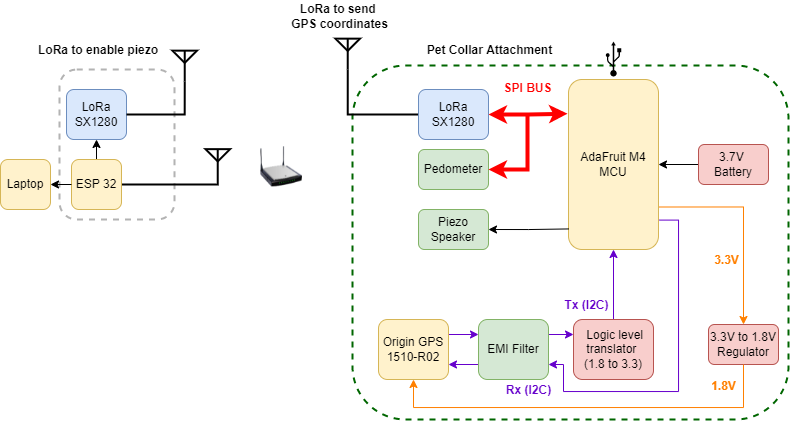

The diagram above was exported from draw.io. Its source (the exported page's mxGraphModel, read from the mxfile embedded in the PNG):
<mxGraphModel dx="830" dy="468" grid="0" gridSize="10" guides="1" tooltips="1" connect="1" arrows="1" fold="1" page="1" pageScale="1" pageWidth="826" pageHeight="1169" background="none" math="0" shadow="0">
  <root>
    <mxCell id="0" />
    <mxCell id="1" parent="0" />
    <mxCell id="UN4khBlcLMoTpxjM0sht-179" value="" style="rounded=1;whiteSpace=wrap;html=1;fillColor=none;dashed=1;strokeWidth=2;strokeColor=#B3B3B3;" vertex="1" parent="1">
      <mxGeometry x="80" y="181" width="115" height="150" as="geometry" />
    </mxCell>
    <mxCell id="UN4khBlcLMoTpxjM0sht-178" value="" style="rounded=1;whiteSpace=wrap;html=1;fillColor=none;dashed=1;strokeWidth=2;strokeColor=#006600;" vertex="1" parent="1">
      <mxGeometry x="373" y="177" width="436" height="354" as="geometry" />
    </mxCell>
    <mxCell id="UN4khBlcLMoTpxjM0sht-112" style="edgeStyle=orthogonalEdgeStyle;rounded=0;orthogonalLoop=1;jettySize=auto;html=1;exitX=1;exitY=0.75;exitDx=0;exitDy=0;strokeColor=#FF8000;" edge="1" parent="1" source="UN4khBlcLMoTpxjM0sht-96" target="UN4khBlcLMoTpxjM0sht-102">
      <mxGeometry relative="1" as="geometry" />
    </mxCell>
    <mxCell id="UN4khBlcLMoTpxjM0sht-96" value="AdaFruit M4 MCU" style="rounded=1;whiteSpace=wrap;html=1;fillColor=#fff2cc;strokeColor=#d6b656;" vertex="1" parent="1">
      <mxGeometry x="589" y="191" width="90" height="170" as="geometry" />
    </mxCell>
    <mxCell id="UN4khBlcLMoTpxjM0sht-107" style="edgeStyle=orthogonalEdgeStyle;rounded=0;orthogonalLoop=1;jettySize=auto;html=1;exitX=1;exitY=0.25;exitDx=0;exitDy=0;entryX=0;entryY=0.25;entryDx=0;entryDy=0;fontColor=#6600CC;strokeColor=#6600CC;" edge="1" parent="1" source="UN4khBlcLMoTpxjM0sht-97" target="UN4khBlcLMoTpxjM0sht-98">
      <mxGeometry relative="1" as="geometry" />
    </mxCell>
    <mxCell id="UN4khBlcLMoTpxjM0sht-205" style="edgeStyle=orthogonalEdgeStyle;rounded=0;orthogonalLoop=1;jettySize=auto;html=1;exitX=1.011;exitY=0.827;exitDx=0;exitDy=0;entryX=1;entryY=0.75;entryDx=0;entryDy=0;labelBackgroundColor=#FF8000;labelBorderColor=#FF8000;fontColor=#FF0000;strokeColor=#6600CC;exitPerimeter=0;fillColor=#e1d5e7;" edge="1" parent="1" source="UN4khBlcLMoTpxjM0sht-96" target="UN4khBlcLMoTpxjM0sht-98">
      <mxGeometry relative="1" as="geometry">
        <Array as="points">
          <mxPoint x="699" y="332" />
          <mxPoint x="699" y="503" />
          <mxPoint x="584" y="503" />
          <mxPoint x="584" y="476" />
        </Array>
      </mxGeometry>
    </mxCell>
    <mxCell id="UN4khBlcLMoTpxjM0sht-97" value="Origin GPS 1510-R02" style="rounded=1;whiteSpace=wrap;html=1;fillColor=#fff2cc;strokeColor=#d6b656;" vertex="1" parent="1">
      <mxGeometry x="399" y="431" width="70" height="60" as="geometry" />
    </mxCell>
    <mxCell id="UN4khBlcLMoTpxjM0sht-110" style="edgeStyle=orthogonalEdgeStyle;rounded=0;orthogonalLoop=1;jettySize=auto;html=1;exitX=0;exitY=0.75;exitDx=0;exitDy=0;entryX=1;entryY=0.75;entryDx=0;entryDy=0;strokeColor=#6600CC;" edge="1" parent="1" source="UN4khBlcLMoTpxjM0sht-98" target="UN4khBlcLMoTpxjM0sht-97">
      <mxGeometry relative="1" as="geometry" />
    </mxCell>
    <mxCell id="UN4khBlcLMoTpxjM0sht-169" style="edgeStyle=orthogonalEdgeStyle;rounded=0;orthogonalLoop=1;jettySize=auto;html=1;exitX=1;exitY=0.25;exitDx=0;exitDy=0;entryX=0;entryY=0.25;entryDx=0;entryDy=0;fontColor=#6600CC;strokeColor=#6600CC;" edge="1" parent="1" source="UN4khBlcLMoTpxjM0sht-98" target="UN4khBlcLMoTpxjM0sht-99">
      <mxGeometry relative="1" as="geometry" />
    </mxCell>
    <mxCell id="UN4khBlcLMoTpxjM0sht-98" value="EMI Filter" style="rounded=1;whiteSpace=wrap;html=1;fillColor=#d5e8d4;strokeColor=#82b366;" vertex="1" parent="1">
      <mxGeometry x="499" y="431" width="70" height="60" as="geometry" />
    </mxCell>
    <mxCell id="UN4khBlcLMoTpxjM0sht-170" value="" style="edgeStyle=orthogonalEdgeStyle;rounded=0;orthogonalLoop=1;jettySize=auto;html=1;strokeColor=#6600CC;" edge="1" parent="1" source="UN4khBlcLMoTpxjM0sht-99" target="UN4khBlcLMoTpxjM0sht-96">
      <mxGeometry relative="1" as="geometry" />
    </mxCell>
    <mxCell id="UN4khBlcLMoTpxjM0sht-99" value="&amp;nbsp;Logic level translator &lt;br&gt;(1.8 to 3.3)" style="rounded=1;whiteSpace=wrap;html=1;fillColor=#f8cecc;strokeColor=#b85450;" vertex="1" parent="1">
      <mxGeometry x="594" y="431" width="80" height="60" as="geometry" />
    </mxCell>
    <mxCell id="UN4khBlcLMoTpxjM0sht-140" style="edgeStyle=orthogonalEdgeStyle;rounded=0;orthogonalLoop=1;jettySize=auto;html=1;exitX=1;exitY=0.5;exitDx=0;exitDy=0;entryX=0.005;entryY=0.879;entryDx=0;entryDy=0;entryPerimeter=0;endArrow=none;endFill=0;startArrow=classic;startFill=1;" edge="1" parent="1" source="UN4khBlcLMoTpxjM0sht-100" target="UN4khBlcLMoTpxjM0sht-96">
      <mxGeometry relative="1" as="geometry" />
    </mxCell>
    <mxCell id="UN4khBlcLMoTpxjM0sht-100" value="Piezo Speaker" style="rounded=1;whiteSpace=wrap;html=1;fillColor=#d5e8d4;strokeColor=#82b366;" vertex="1" parent="1">
      <mxGeometry x="439" y="321" width="70" height="40" as="geometry" />
    </mxCell>
    <mxCell id="UN4khBlcLMoTpxjM0sht-101" value="Pedometer" style="rounded=1;whiteSpace=wrap;html=1;fillColor=#d5e8d4;strokeColor=#82b366;" vertex="1" parent="1">
      <mxGeometry x="439" y="261" width="70" height="40" as="geometry" />
    </mxCell>
    <mxCell id="UN4khBlcLMoTpxjM0sht-102" value="3.3V to 1.8V&lt;br&gt;Regulator" style="rounded=1;whiteSpace=wrap;html=1;fillColor=#f8cecc;strokeColor=#b85450;" vertex="1" parent="1">
      <mxGeometry x="729" y="436" width="70" height="40" as="geometry" />
    </mxCell>
    <mxCell id="UN4khBlcLMoTpxjM0sht-131" style="edgeStyle=orthogonalEdgeStyle;rounded=0;orthogonalLoop=1;jettySize=auto;html=1;exitX=1;exitY=0.5;exitDx=0;exitDy=0;entryX=-0.011;entryY=0.201;entryDx=0;entryDy=0;entryPerimeter=0;strokeColor=#FF0000;startArrow=classic;startFill=1;strokeWidth=4;" edge="1" parent="1" source="UN4khBlcLMoTpxjM0sht-105" target="UN4khBlcLMoTpxjM0sht-96">
      <mxGeometry relative="1" as="geometry">
        <Array as="points">
          <mxPoint x="549" y="226" />
        </Array>
      </mxGeometry>
    </mxCell>
    <mxCell id="UN4khBlcLMoTpxjM0sht-237" style="edgeStyle=orthogonalEdgeStyle;rounded=0;orthogonalLoop=1;jettySize=auto;html=1;exitX=0;exitY=0.5;exitDx=0;exitDy=0;entryX=0.5;entryY=1;entryDx=0;entryDy=0;entryPerimeter=0;labelBackgroundColor=#FF8000;labelBorderColor=#FF8000;fontColor=#000000;startArrow=none;startFill=0;endArrow=none;endFill=0;strokeColor=#000000;strokeWidth=2;" edge="1" parent="1" source="UN4khBlcLMoTpxjM0sht-105" target="UN4khBlcLMoTpxjM0sht-229">
      <mxGeometry relative="1" as="geometry" />
    </mxCell>
    <mxCell id="UN4khBlcLMoTpxjM0sht-105" value="LoRa&lt;br&gt;SX1280" style="rounded=1;whiteSpace=wrap;html=1;fillColor=#dae8fc;strokeColor=#6c8ebf;" vertex="1" parent="1">
      <mxGeometry x="439" y="201" width="70" height="50" as="geometry" />
    </mxCell>
    <mxCell id="UN4khBlcLMoTpxjM0sht-124" style="edgeStyle=orthogonalEdgeStyle;rounded=0;orthogonalLoop=1;jettySize=auto;html=1;exitX=0.5;exitY=0;exitDx=0;exitDy=0;entryX=0.5;entryY=1;entryDx=0;entryDy=0;" edge="1" parent="1" source="UN4khBlcLMoTpxjM0sht-114" target="UN4khBlcLMoTpxjM0sht-115">
      <mxGeometry relative="1" as="geometry" />
    </mxCell>
    <mxCell id="UN4khBlcLMoTpxjM0sht-239" style="edgeStyle=orthogonalEdgeStyle;rounded=0;orthogonalLoop=1;jettySize=auto;html=1;exitX=1;exitY=0.5;exitDx=0;exitDy=0;entryX=0.5;entryY=1;entryDx=0;entryDy=0;entryPerimeter=0;labelBackgroundColor=#FF8000;labelBorderColor=#FF8000;fontColor=#000000;startArrow=none;startFill=0;endArrow=none;endFill=0;strokeColor=#000000;strokeWidth=2;" edge="1" parent="1" source="UN4khBlcLMoTpxjM0sht-114" target="UN4khBlcLMoTpxjM0sht-230">
      <mxGeometry relative="1" as="geometry">
        <Array as="points">
          <mxPoint x="239" y="296" />
        </Array>
      </mxGeometry>
    </mxCell>
    <mxCell id="UN4khBlcLMoTpxjM0sht-114" value="ESP 32" style="rounded=1;whiteSpace=wrap;html=1;fillColor=#fff2cc;strokeColor=#d6b656;" vertex="1" parent="1">
      <mxGeometry x="92" y="271" width="50" height="50" as="geometry" />
    </mxCell>
    <mxCell id="UN4khBlcLMoTpxjM0sht-115" value="LoRa&lt;br&gt;SX1280" style="rounded=1;whiteSpace=wrap;html=1;fillColor=#dae8fc;strokeColor=#6c8ebf;" vertex="1" parent="1">
      <mxGeometry x="87" y="201" width="60" height="50" as="geometry" />
    </mxCell>
    <mxCell id="UN4khBlcLMoTpxjM0sht-123" style="edgeStyle=orthogonalEdgeStyle;rounded=0;orthogonalLoop=1;jettySize=auto;html=1;exitX=0;exitY=0.5;exitDx=0;exitDy=0;entryX=1;entryY=0.5;entryDx=0;entryDy=0;" edge="1" parent="1" source="UN4khBlcLMoTpxjM0sht-114" target="UN4khBlcLMoTpxjM0sht-122">
      <mxGeometry relative="1" as="geometry" />
    </mxCell>
    <mxCell id="UN4khBlcLMoTpxjM0sht-122" value="Laptop" style="rounded=1;whiteSpace=wrap;html=1;fillColor=#fff2cc;strokeColor=#d6b656;" vertex="1" parent="1">
      <mxGeometry x="21" y="271" width="50" height="50" as="geometry" />
    </mxCell>
    <mxCell id="UN4khBlcLMoTpxjM0sht-128" style="edgeStyle=orthogonalEdgeStyle;rounded=0;orthogonalLoop=1;jettySize=auto;html=1;exitX=0.5;exitY=1;exitDx=0;exitDy=0;entryX=0.5;entryY=1;entryDx=0;entryDy=0;strokeColor=#FF8000;" edge="1" parent="1" source="UN4khBlcLMoTpxjM0sht-102" target="UN4khBlcLMoTpxjM0sht-97">
      <mxGeometry relative="1" as="geometry">
        <mxPoint x="579" y="516" as="targetPoint" />
        <mxPoint x="736.5" y="451" as="sourcePoint" />
        <Array as="points">
          <mxPoint x="764" y="519" />
          <mxPoint x="434" y="519" />
        </Array>
      </mxGeometry>
    </mxCell>
    <mxCell id="UN4khBlcLMoTpxjM0sht-152" value="" style="edgeStyle=orthogonalEdgeStyle;rounded=0;orthogonalLoop=1;jettySize=auto;html=1;" edge="1" parent="1" source="UN4khBlcLMoTpxjM0sht-129" target="UN4khBlcLMoTpxjM0sht-96">
      <mxGeometry relative="1" as="geometry" />
    </mxCell>
    <mxCell id="UN4khBlcLMoTpxjM0sht-129" value="3.7V &lt;br&gt;Battery" style="rounded=1;whiteSpace=wrap;html=1;fillColor=#f8cecc;strokeColor=#b85450;" vertex="1" parent="1">
      <mxGeometry x="719" y="256" width="70" height="40" as="geometry" />
    </mxCell>
    <mxCell id="UN4khBlcLMoTpxjM0sht-158" value="SPI BUS" style="text;html=1;resizable=0;autosize=1;align=center;verticalAlign=middle;points=[];fillColor=none;strokeColor=none;rounded=0;fontStyle=1;fontColor=#FF0000;" vertex="1" parent="1">
      <mxGeometry x="519" y="191" width="58" height="18" as="geometry" />
    </mxCell>
    <mxCell id="UN4khBlcLMoTpxjM0sht-192" value="Tx (I2C)" style="text;html=1;resizable=0;autosize=1;align=center;verticalAlign=middle;points=[];fillColor=none;strokeColor=none;rounded=0;fontStyle=1;fontColor=#6600CC;" vertex="1" parent="1">
      <mxGeometry x="580" y="408" width="54" height="18" as="geometry" />
    </mxCell>
    <mxCell id="UN4khBlcLMoTpxjM0sht-206" value="Rx (I2C)" style="text;html=1;resizable=0;autosize=1;align=center;verticalAlign=middle;points=[];fillColor=none;strokeColor=none;rounded=0;fontStyle=1;fontColor=#6600CC;" vertex="1" parent="1">
      <mxGeometry x="521" y="493" width="56" height="18" as="geometry" />
    </mxCell>
    <mxCell id="UN4khBlcLMoTpxjM0sht-207" value="3.3V" style="text;html=1;resizable=0;autosize=1;align=center;verticalAlign=middle;points=[];fillColor=none;strokeColor=none;rounded=0;fontStyle=1;fontColor=#FF8000;" vertex="1" parent="1">
      <mxGeometry x="729" y="363" width="35" height="18" as="geometry" />
    </mxCell>
    <mxCell id="UN4khBlcLMoTpxjM0sht-208" value="1.8V" style="text;html=1;resizable=0;autosize=1;align=center;verticalAlign=middle;points=[];fillColor=none;strokeColor=none;rounded=0;fontStyle=1;fontColor=#FF8000;" vertex="1" parent="1">
      <mxGeometry x="726" y="489" width="35" height="18" as="geometry" />
    </mxCell>
    <mxCell id="UN4khBlcLMoTpxjM0sht-217" value="Pet Collar Attachment" style="text;html=1;resizable=0;autosize=1;align=center;verticalAlign=middle;points=[];fillColor=none;strokeColor=none;rounded=0;dashed=1;fontColor=#000000;fontStyle=1" vertex="1" parent="1">
      <mxGeometry x="442" y="153" width="135" height="18" as="geometry" />
    </mxCell>
    <mxCell id="UN4khBlcLMoTpxjM0sht-220" value="LoRa to enable piezo" style="text;html=1;resizable=0;autosize=1;align=left;verticalAlign=middle;points=[];fillColor=none;strokeColor=none;rounded=0;dashed=1;fontColor=#000000;fontStyle=1" vertex="1" parent="1">
      <mxGeometry x="57" y="153" width="130" height="18" as="geometry" />
    </mxCell>
    <mxCell id="UN4khBlcLMoTpxjM0sht-221" value="LoRa to send &lt;br&gt;GPS coordinates" style="text;html=1;resizable=0;autosize=1;align=center;verticalAlign=middle;points=[];fillColor=none;strokeColor=none;rounded=0;dashed=1;fontColor=#000000;fontStyle=1" vertex="1" parent="1">
      <mxGeometry x="306" y="112" width="107" height="32" as="geometry" />
    </mxCell>
    <mxCell id="UN4khBlcLMoTpxjM0sht-238" style="edgeStyle=orthogonalEdgeStyle;rounded=0;orthogonalLoop=1;jettySize=auto;html=1;exitX=0.5;exitY=1;exitDx=0;exitDy=0;exitPerimeter=0;entryX=1;entryY=0.5;entryDx=0;entryDy=0;labelBackgroundColor=#FF8000;labelBorderColor=#FF8000;fontColor=#000000;startArrow=none;startFill=0;endArrow=none;endFill=0;strokeColor=#000000;strokeWidth=2;" edge="1" parent="1" source="UN4khBlcLMoTpxjM0sht-227" target="UN4khBlcLMoTpxjM0sht-115">
      <mxGeometry relative="1" as="geometry" />
    </mxCell>
    <mxCell id="UN4khBlcLMoTpxjM0sht-227" value="" style="verticalLabelPosition=bottom;shadow=0;dashed=0;align=center;html=1;verticalAlign=top;shape=mxgraph.electrical.radio.aerial_-_antenna_2;fontColor=#000000;strokeColor=#000000;strokeWidth=2;fillColor=none;" vertex="1" parent="1">
      <mxGeometry x="193" y="162" width="24.49" height="31" as="geometry" />
    </mxCell>
    <mxCell id="UN4khBlcLMoTpxjM0sht-229" value="" style="verticalLabelPosition=bottom;shadow=0;dashed=0;align=center;html=1;verticalAlign=top;shape=mxgraph.electrical.radio.aerial_-_antenna_2;fontColor=#000000;strokeColor=#000000;strokeWidth=2;fillColor=none;" vertex="1" parent="1">
      <mxGeometry x="356" y="150" width="24.49" height="31" as="geometry" />
    </mxCell>
    <mxCell id="UN4khBlcLMoTpxjM0sht-230" value="" style="verticalLabelPosition=bottom;shadow=0;dashed=0;align=center;html=1;verticalAlign=top;shape=mxgraph.electrical.radio.aerial_-_antenna_2;fontColor=#000000;strokeColor=#000000;strokeWidth=2;fillColor=none;" vertex="1" parent="1">
      <mxGeometry x="226" y="260.5" width="24.49" height="31" as="geometry" />
    </mxCell>
    <mxCell id="UN4khBlcLMoTpxjM0sht-233" style="edgeStyle=orthogonalEdgeStyle;rounded=0;orthogonalLoop=1;jettySize=auto;html=1;exitX=1;exitY=0.5;exitDx=0;exitDy=0;strokeColor=#FF0000;startArrow=classic;startFill=1;strokeWidth=4;endArrow=none;endFill=0;" edge="1" parent="1" source="UN4khBlcLMoTpxjM0sht-101">
      <mxGeometry relative="1" as="geometry">
        <mxPoint x="509" y="281.19" as="sourcePoint" />
        <mxPoint x="548" y="225" as="targetPoint" />
      </mxGeometry>
    </mxCell>
    <mxCell id="UN4khBlcLMoTpxjM0sht-236" value="" style="shape=mxgraph.signs.tech.usb;html=1;pointerEvents=1;fillColor=#000000;strokeColor=none;verticalLabelPosition=bottom;verticalAlign=top;align=center;dashed=1;fontColor=#000000;" vertex="1" parent="1">
      <mxGeometry x="626.3199999999999" y="153" width="15.36" height="35" as="geometry" />
    </mxCell>
    <mxCell id="UN4khBlcLMoTpxjM0sht-241" value="" style="image;html=1;image=img/lib/clip_art/networking/Wireless_Router_N_128x128.png;dashed=1;fontColor=#000000;strokeColor=#006600;strokeWidth=2;fillColor=none;" vertex="1" parent="1">
      <mxGeometry x="281" y="256" width="42" height="44.5" as="geometry" />
    </mxCell>
  </root>
</mxGraphModel>